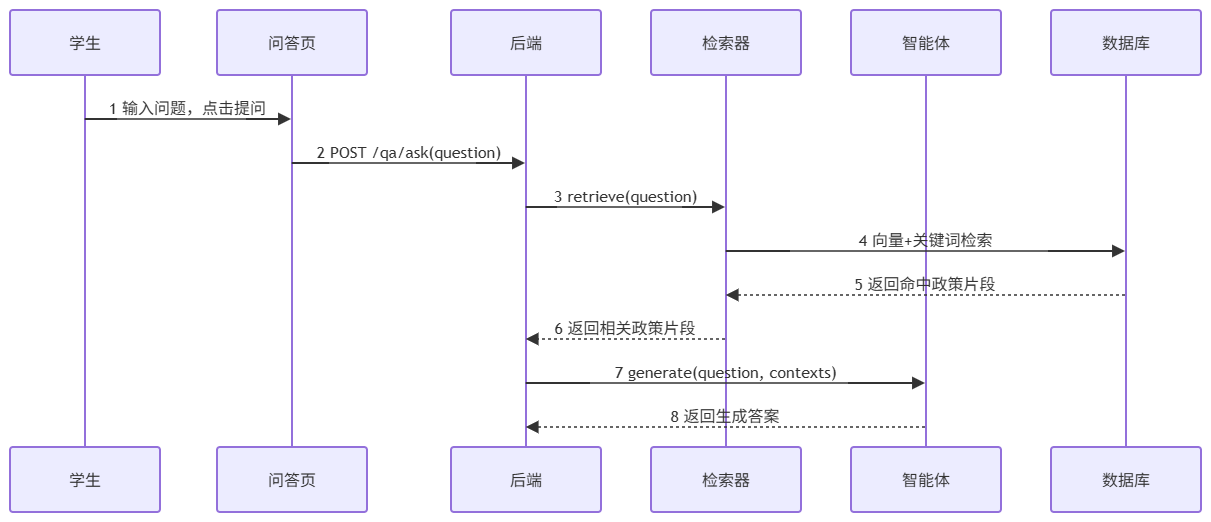

The diagram above was exported from draw.io. Its source (the exported page's mxGraphModel, read from the mxfile embedded in the PNG):
<mxGraphModel dx="1363" dy="752" grid="1" gridSize="10" guides="1" tooltips="1" connect="1" arrows="1" fold="1" page="1" pageScale="1" pageWidth="827" pageHeight="1169" math="0" shadow="0">
  <root>
    <mxCell id="0" />
    <mxCell id="1" parent="0" />
    <UserObject label="" mermaidData="{&#10;  &quot;data&quot;: &quot;sequenceDiagram\n    participant S as 学生\n    participant P as 问答页\n    participant B as 后端\n    participant R as 检索器\n    participant AI as 智能体\n    participant DB as 数据库\n\n    S-&gt;&gt;P: 1 输入问题，点击提问\n    P-&gt;&gt;B: 2 POST /qa/ask(question)\n    B-&gt;&gt;R: 3 retrieve(question)\n    R-&gt;&gt;DB: 4 向量+关键词检索\n    DB--&gt;&gt;R: 5 返回命中政策片段\n    R--&gt;&gt;B: 6 返回相关政策片段\n    B-&gt;&gt;AI: 7 generate(question, contexts)\n    AI--&gt;&gt;B: 8 返回生成答案\n&quot;,&#10;  &quot;config&quot;: null&#10;}" id="kcwJrkPOjUaxSw6ottJ7-34">
      <mxCell connectable="0" parent="1" style="group;transparentBounds=1;editIcon=1;lockedGroup=0;groupPadding=10;" vertex="1">
        <mxGeometry as="geometry" />
      </mxCell>
    </UserObject>
    <UserObject label="学生" mermaidId="n:S" mermaidBaseStyle="html=1;shape=umlLifeline;perimeter=lifelinePerimeter;whiteSpace=wrap;container=1;dropTarget=0;collapsible=0;recursiveResize=0;outlineConnect=0;portConstraint=eastwest;newEdgeStyle={&quot;edgeStyle&quot;:&quot;elbowEdgeStyle&quot;,&quot;elbow&quot;:&quot;vertical&quot;,&quot;curved&quot;:0,&quot;rounded&quot;:0};lifelineDashed=0;strokeWidth=2;rounded=1;absoluteArcSize=1;arcSize=6;lifelineColor=light-dark(#9370DB,#cccccc);size=65;lifelineMirror=1;fillColor=light-dark(#ECECFF,#1f2020);strokeColor=light-dark(#9370DB,#cccccc);fontColor=light-dark(#333333,#cccccc);fontFamily=Trebuchet MS,Verdana,Arial,sans-serif;fontSize=16;" mermaidBaseValue="学生" id="kcwJrkPOjUaxSw6ottJ7-35">
      <mxCell parent="kcwJrkPOjUaxSw6ottJ7-34" style="html=1;shape=umlLifeline;perimeter=lifelinePerimeter;whiteSpace=wrap;container=1;dropTarget=0;collapsible=0;recursiveResize=0;outlineConnect=0;portConstraint=eastwest;newEdgeStyle={&quot;edgeStyle&quot;:&quot;elbowEdgeStyle&quot;,&quot;elbow&quot;:&quot;vertical&quot;,&quot;curved&quot;:0,&quot;rounded&quot;:0};lifelineDashed=0;strokeWidth=2;rounded=1;absoluteArcSize=1;arcSize=6;lifelineColor=light-dark(#9370DB,#cccccc);size=65;lifelineMirror=1;fillColor=light-dark(#ECECFF,#1f2020);strokeColor=light-dark(#9370DB,#cccccc);fontColor=light-dark(#333333,#cccccc);fontFamily=Trebuchet MS,Verdana,Arial,sans-serif;fontSize=16;" vertex="1">
        <mxGeometry height="502" width="150" x="30" y="50" as="geometry" />
      </mxCell>
    </UserObject>
    <UserObject label="问答页" mermaidId="n:P" mermaidBaseStyle="html=1;shape=umlLifeline;perimeter=lifelinePerimeter;whiteSpace=wrap;container=1;dropTarget=0;collapsible=0;recursiveResize=0;outlineConnect=0;portConstraint=eastwest;newEdgeStyle={&quot;edgeStyle&quot;:&quot;elbowEdgeStyle&quot;,&quot;elbow&quot;:&quot;vertical&quot;,&quot;curved&quot;:0,&quot;rounded&quot;:0};lifelineDashed=0;strokeWidth=2;rounded=1;absoluteArcSize=1;arcSize=6;lifelineColor=light-dark(#9370DB,#cccccc);size=65;lifelineMirror=1;fillColor=light-dark(#ECECFF,#1f2020);strokeColor=light-dark(#9370DB,#cccccc);fontColor=light-dark(#333333,#cccccc);fontFamily=Trebuchet MS,Verdana,Arial,sans-serif;fontSize=16;" mermaidBaseValue="问答页" id="kcwJrkPOjUaxSw6ottJ7-36">
      <mxCell parent="kcwJrkPOjUaxSw6ottJ7-34" style="html=1;shape=umlLifeline;perimeter=lifelinePerimeter;whiteSpace=wrap;container=1;dropTarget=0;collapsible=0;recursiveResize=0;outlineConnect=0;portConstraint=eastwest;newEdgeStyle={&quot;edgeStyle&quot;:&quot;elbowEdgeStyle&quot;,&quot;elbow&quot;:&quot;vertical&quot;,&quot;curved&quot;:0,&quot;rounded&quot;:0};lifelineDashed=0;strokeWidth=2;rounded=1;absoluteArcSize=1;arcSize=6;lifelineColor=light-dark(#9370DB,#cccccc);size=65;lifelineMirror=1;fillColor=light-dark(#ECECFF,#1f2020);strokeColor=light-dark(#9370DB,#cccccc);fontColor=light-dark(#333333,#cccccc);fontFamily=Trebuchet MS,Verdana,Arial,sans-serif;fontSize=16;" vertex="1">
        <mxGeometry height="502" width="150" x="237" y="50" as="geometry" />
      </mxCell>
    </UserObject>
    <UserObject label="后端" mermaidId="n:B" mermaidBaseStyle="html=1;shape=umlLifeline;perimeter=lifelinePerimeter;whiteSpace=wrap;container=1;dropTarget=0;collapsible=0;recursiveResize=0;outlineConnect=0;portConstraint=eastwest;newEdgeStyle={&quot;edgeStyle&quot;:&quot;elbowEdgeStyle&quot;,&quot;elbow&quot;:&quot;vertical&quot;,&quot;curved&quot;:0,&quot;rounded&quot;:0};lifelineDashed=0;strokeWidth=2;rounded=1;absoluteArcSize=1;arcSize=6;lifelineColor=light-dark(#9370DB,#cccccc);size=65;lifelineMirror=1;fillColor=light-dark(#ECECFF,#1f2020);strokeColor=light-dark(#9370DB,#cccccc);fontColor=light-dark(#333333,#cccccc);fontFamily=Trebuchet MS,Verdana,Arial,sans-serif;fontSize=16;" mermaidBaseValue="后端" id="kcwJrkPOjUaxSw6ottJ7-37">
      <mxCell parent="kcwJrkPOjUaxSw6ottJ7-34" style="html=1;shape=umlLifeline;perimeter=lifelinePerimeter;whiteSpace=wrap;container=1;dropTarget=0;collapsible=0;recursiveResize=0;outlineConnect=0;portConstraint=eastwest;newEdgeStyle={&quot;edgeStyle&quot;:&quot;elbowEdgeStyle&quot;,&quot;elbow&quot;:&quot;vertical&quot;,&quot;curved&quot;:0,&quot;rounded&quot;:0};lifelineDashed=0;strokeWidth=2;rounded=1;absoluteArcSize=1;arcSize=6;lifelineColor=light-dark(#9370DB,#cccccc);size=65;lifelineMirror=1;fillColor=light-dark(#ECECFF,#1f2020);strokeColor=light-dark(#9370DB,#cccccc);fontColor=light-dark(#333333,#cccccc);fontFamily=Trebuchet MS,Verdana,Arial,sans-serif;fontSize=16;" vertex="1">
        <mxGeometry height="502" width="150" x="471" y="50" as="geometry" />
      </mxCell>
    </UserObject>
    <UserObject label="检索器" mermaidId="n:R" mermaidBaseStyle="html=1;shape=umlLifeline;perimeter=lifelinePerimeter;whiteSpace=wrap;container=1;dropTarget=0;collapsible=0;recursiveResize=0;outlineConnect=0;portConstraint=eastwest;newEdgeStyle={&quot;edgeStyle&quot;:&quot;elbowEdgeStyle&quot;,&quot;elbow&quot;:&quot;vertical&quot;,&quot;curved&quot;:0,&quot;rounded&quot;:0};lifelineDashed=0;strokeWidth=2;rounded=1;absoluteArcSize=1;arcSize=6;lifelineColor=light-dark(#9370DB,#cccccc);size=65;lifelineMirror=1;fillColor=light-dark(#ECECFF,#1f2020);strokeColor=light-dark(#9370DB,#cccccc);fontColor=light-dark(#333333,#cccccc);fontFamily=Trebuchet MS,Verdana,Arial,sans-serif;fontSize=16;" mermaidBaseValue="检索器" id="kcwJrkPOjUaxSw6ottJ7-38">
      <mxCell parent="kcwJrkPOjUaxSw6ottJ7-34" style="html=1;shape=umlLifeline;perimeter=lifelinePerimeter;whiteSpace=wrap;container=1;dropTarget=0;collapsible=0;recursiveResize=0;outlineConnect=0;portConstraint=eastwest;newEdgeStyle={&quot;edgeStyle&quot;:&quot;elbowEdgeStyle&quot;,&quot;elbow&quot;:&quot;vertical&quot;,&quot;curved&quot;:0,&quot;rounded&quot;:0};lifelineDashed=0;strokeWidth=2;rounded=1;absoluteArcSize=1;arcSize=6;lifelineColor=light-dark(#9370DB,#cccccc);size=65;lifelineMirror=1;fillColor=light-dark(#ECECFF,#1f2020);strokeColor=light-dark(#9370DB,#cccccc);fontColor=light-dark(#333333,#cccccc);fontFamily=Trebuchet MS,Verdana,Arial,sans-serif;fontSize=16;" vertex="1">
        <mxGeometry height="502" width="150" x="671" y="50" as="geometry" />
      </mxCell>
    </UserObject>
    <UserObject label="智能体" mermaidId="n:AI" mermaidBaseStyle="html=1;shape=umlLifeline;perimeter=lifelinePerimeter;whiteSpace=wrap;container=1;dropTarget=0;collapsible=0;recursiveResize=0;outlineConnect=0;portConstraint=eastwest;newEdgeStyle={&quot;edgeStyle&quot;:&quot;elbowEdgeStyle&quot;,&quot;elbow&quot;:&quot;vertical&quot;,&quot;curved&quot;:0,&quot;rounded&quot;:0};lifelineDashed=0;strokeWidth=2;rounded=1;absoluteArcSize=1;arcSize=6;lifelineColor=light-dark(#9370DB,#cccccc);size=65;lifelineMirror=1;fillColor=light-dark(#ECECFF,#1f2020);strokeColor=light-dark(#9370DB,#cccccc);fontColor=light-dark(#333333,#cccccc);fontFamily=Trebuchet MS,Verdana,Arial,sans-serif;fontSize=16;" mermaidBaseValue="智能体" id="kcwJrkPOjUaxSw6ottJ7-39">
      <mxCell parent="kcwJrkPOjUaxSw6ottJ7-34" style="html=1;shape=umlLifeline;perimeter=lifelinePerimeter;whiteSpace=wrap;container=1;dropTarget=0;collapsible=0;recursiveResize=0;outlineConnect=0;portConstraint=eastwest;newEdgeStyle={&quot;edgeStyle&quot;:&quot;elbowEdgeStyle&quot;,&quot;elbow&quot;:&quot;vertical&quot;,&quot;curved&quot;:0,&quot;rounded&quot;:0};lifelineDashed=0;strokeWidth=2;rounded=1;absoluteArcSize=1;arcSize=6;lifelineColor=light-dark(#9370DB,#cccccc);size=65;lifelineMirror=1;fillColor=light-dark(#ECECFF,#1f2020);strokeColor=light-dark(#9370DB,#cccccc);fontColor=light-dark(#333333,#cccccc);fontFamily=Trebuchet MS,Verdana,Arial,sans-serif;fontSize=16;" vertex="1">
        <mxGeometry height="502" width="150" x="871" y="50" as="geometry" />
      </mxCell>
    </UserObject>
    <UserObject label="数据库" mermaidId="n:DB" mermaidBaseStyle="html=1;shape=umlLifeline;perimeter=lifelinePerimeter;whiteSpace=wrap;container=1;dropTarget=0;collapsible=0;recursiveResize=0;outlineConnect=0;portConstraint=eastwest;newEdgeStyle={&quot;edgeStyle&quot;:&quot;elbowEdgeStyle&quot;,&quot;elbow&quot;:&quot;vertical&quot;,&quot;curved&quot;:0,&quot;rounded&quot;:0};lifelineDashed=0;strokeWidth=2;rounded=1;absoluteArcSize=1;arcSize=6;lifelineColor=light-dark(#9370DB,#cccccc);size=65;lifelineMirror=1;fillColor=light-dark(#ECECFF,#1f2020);strokeColor=light-dark(#9370DB,#cccccc);fontColor=light-dark(#333333,#cccccc);fontFamily=Trebuchet MS,Verdana,Arial,sans-serif;fontSize=16;" mermaidBaseValue="数据库" id="kcwJrkPOjUaxSw6ottJ7-40">
      <mxCell parent="kcwJrkPOjUaxSw6ottJ7-34" style="html=1;shape=umlLifeline;perimeter=lifelinePerimeter;whiteSpace=wrap;container=1;dropTarget=0;collapsible=0;recursiveResize=0;outlineConnect=0;portConstraint=eastwest;newEdgeStyle={&quot;edgeStyle&quot;:&quot;elbowEdgeStyle&quot;,&quot;elbow&quot;:&quot;vertical&quot;,&quot;curved&quot;:0,&quot;rounded&quot;:0};lifelineDashed=0;strokeWidth=2;rounded=1;absoluteArcSize=1;arcSize=6;lifelineColor=light-dark(#9370DB,#cccccc);size=65;lifelineMirror=1;fillColor=light-dark(#ECECFF,#1f2020);strokeColor=light-dark(#9370DB,#cccccc);fontColor=light-dark(#333333,#cccccc);fontFamily=Trebuchet MS,Verdana,Arial,sans-serif;fontSize=16;" vertex="1">
        <mxGeometry height="502" width="150" x="1071" y="50" as="geometry" />
      </mxCell>
    </UserObject>
    <UserObject label="1 输入问题，点击提问" mermaidId="e:S-&gt;P#0" mermaidBaseStyle="endArrow=block;endSize=9;verticalAlign=bottom;edgeStyle=elbowEdgeStyle;elbow=vertical;curved=0;rounded=0;fontSize=16;labelBackgroundColor=none;strokeWidth=1.5;strokeColor=light-dark(#333333,#cccccc);fontColor=light-dark(#333333,#cccccc);fontFamily=Trebuchet MS,Verdana,Arial,sans-serif;" mermaidBaseValue="1 输入问题，点击提问" id="kcwJrkPOjUaxSw6ottJ7-41">
      <mxCell edge="1" parent="kcwJrkPOjUaxSw6ottJ7-34" source="kcwJrkPOjUaxSw6ottJ7-35" style="endArrow=block;endSize=9;verticalAlign=bottom;edgeStyle=elbowEdgeStyle;elbow=vertical;curved=0;rounded=0;fontSize=16;labelBackgroundColor=none;strokeWidth=1.5;strokeColor=light-dark(#333333,#cccccc);fontColor=light-dark(#333333,#cccccc);fontFamily=Trebuchet MS,Verdana,Arial,sans-serif;" target="kcwJrkPOjUaxSw6ottJ7-36">
        <mxGeometry relative="1" as="geometry">
          <Array as="points">
            <mxPoint x="209" y="159" />
          </Array>
          <mxPoint x="105" y="159" as="sourcePoint" />
          <mxPoint x="312" y="159" as="targetPoint" />
        </mxGeometry>
      </mxCell>
    </UserObject>
    <UserObject label="2 POST /qa/ask(question)" mermaidId="e:P-&gt;B#0" mermaidBaseStyle="endArrow=block;endSize=9;verticalAlign=bottom;edgeStyle=elbowEdgeStyle;elbow=vertical;curved=0;rounded=0;fontSize=16;labelBackgroundColor=none;strokeWidth=1.5;strokeColor=light-dark(#333333,#cccccc);fontColor=light-dark(#333333,#cccccc);fontFamily=Trebuchet MS,Verdana,Arial,sans-serif;" mermaidBaseValue="2 POST /qa/ask(question)" id="kcwJrkPOjUaxSw6ottJ7-42">
      <mxCell edge="1" parent="kcwJrkPOjUaxSw6ottJ7-34" source="kcwJrkPOjUaxSw6ottJ7-36" style="endArrow=block;endSize=9;verticalAlign=bottom;edgeStyle=elbowEdgeStyle;elbow=vertical;curved=0;rounded=0;fontSize=16;labelBackgroundColor=none;strokeWidth=1.5;strokeColor=light-dark(#333333,#cccccc);fontColor=light-dark(#333333,#cccccc);fontFamily=Trebuchet MS,Verdana,Arial,sans-serif;" target="kcwJrkPOjUaxSw6ottJ7-37">
        <mxGeometry relative="1" as="geometry">
          <Array as="points">
            <mxPoint x="429" y="203" />
          </Array>
          <mxPoint x="312" y="203" as="sourcePoint" />
          <mxPoint x="546" y="203" as="targetPoint" />
        </mxGeometry>
      </mxCell>
    </UserObject>
    <UserObject label="3 retrieve(question)" mermaidId="e:B-&gt;R#0" mermaidBaseStyle="endArrow=block;endSize=9;verticalAlign=bottom;edgeStyle=elbowEdgeStyle;elbow=vertical;curved=0;rounded=0;fontSize=16;labelBackgroundColor=none;strokeWidth=1.5;strokeColor=light-dark(#333333,#cccccc);fontColor=light-dark(#333333,#cccccc);fontFamily=Trebuchet MS,Verdana,Arial,sans-serif;" mermaidBaseValue="3 retrieve(question)" id="kcwJrkPOjUaxSw6ottJ7-43">
      <mxCell edge="1" parent="kcwJrkPOjUaxSw6ottJ7-34" source="kcwJrkPOjUaxSw6ottJ7-37" style="endArrow=block;endSize=9;verticalAlign=bottom;edgeStyle=elbowEdgeStyle;elbow=vertical;curved=0;rounded=0;fontSize=16;labelBackgroundColor=none;strokeWidth=1.5;strokeColor=light-dark(#333333,#cccccc);fontColor=light-dark(#333333,#cccccc);fontFamily=Trebuchet MS,Verdana,Arial,sans-serif;" target="kcwJrkPOjUaxSw6ottJ7-38">
        <mxGeometry relative="1" as="geometry">
          <Array as="points">
            <mxPoint x="646" y="247" />
          </Array>
          <mxPoint x="546" y="247" as="sourcePoint" />
          <mxPoint x="746" y="247" as="targetPoint" />
        </mxGeometry>
      </mxCell>
    </UserObject>
    <UserObject label="4 向量+关键词检索" mermaidId="e:R-&gt;DB#0" mermaidBaseStyle="endArrow=block;endSize=9;verticalAlign=bottom;edgeStyle=elbowEdgeStyle;elbow=vertical;curved=0;rounded=0;fontSize=16;labelBackgroundColor=none;strokeWidth=1.5;strokeColor=light-dark(#333333,#cccccc);fontColor=light-dark(#333333,#cccccc);fontFamily=Trebuchet MS,Verdana,Arial,sans-serif;" mermaidBaseValue="4 向量+关键词检索" id="kcwJrkPOjUaxSw6ottJ7-44">
      <mxCell edge="1" parent="kcwJrkPOjUaxSw6ottJ7-34" source="kcwJrkPOjUaxSw6ottJ7-38" style="endArrow=block;endSize=9;verticalAlign=bottom;edgeStyle=elbowEdgeStyle;elbow=vertical;curved=0;rounded=0;fontSize=16;labelBackgroundColor=none;strokeWidth=1.5;strokeColor=light-dark(#333333,#cccccc);fontColor=light-dark(#333333,#cccccc);fontFamily=Trebuchet MS,Verdana,Arial,sans-serif;" target="kcwJrkPOjUaxSw6ottJ7-40">
        <mxGeometry relative="1" as="geometry">
          <Array as="points">
            <mxPoint x="946" y="291" />
          </Array>
          <mxPoint x="746" y="291" as="sourcePoint" />
          <mxPoint x="1146" y="291" as="targetPoint" />
        </mxGeometry>
      </mxCell>
    </UserObject>
    <UserObject label="5 返回命中政策片段" mermaidId="e:DB-&gt;R#0" mermaidBaseStyle="dashed=1;fixDash=1;dashPattern=3 3;endArrow=block;endSize=9;verticalAlign=bottom;edgeStyle=elbowEdgeStyle;elbow=vertical;curved=0;rounded=0;fontSize=16;labelBackgroundColor=none;strokeWidth=1.5;strokeColor=light-dark(#333333,#cccccc);fontColor=light-dark(#333333,#cccccc);fontFamily=Trebuchet MS,Verdana,Arial,sans-serif;" mermaidBaseValue="5 返回命中政策片段" id="kcwJrkPOjUaxSw6ottJ7-45">
      <mxCell edge="1" parent="kcwJrkPOjUaxSw6ottJ7-34" source="kcwJrkPOjUaxSw6ottJ7-40" style="dashed=1;fixDash=1;dashPattern=3 3;endArrow=block;endSize=9;verticalAlign=bottom;edgeStyle=elbowEdgeStyle;elbow=vertical;curved=0;rounded=0;fontSize=16;labelBackgroundColor=none;strokeWidth=1.5;strokeColor=light-dark(#333333,#cccccc);fontColor=light-dark(#333333,#cccccc);fontFamily=Trebuchet MS,Verdana,Arial,sans-serif;" target="kcwJrkPOjUaxSw6ottJ7-38">
        <mxGeometry relative="1" as="geometry">
          <Array as="points">
            <mxPoint x="946" y="335" />
          </Array>
          <mxPoint x="1146" y="335" as="sourcePoint" />
          <mxPoint x="746" y="335" as="targetPoint" />
        </mxGeometry>
      </mxCell>
    </UserObject>
    <UserObject label="6 返回相关政策片段" mermaidId="e:R-&gt;B#0" mermaidBaseStyle="dashed=1;fixDash=1;dashPattern=3 3;endArrow=block;endSize=9;verticalAlign=bottom;edgeStyle=elbowEdgeStyle;elbow=vertical;curved=0;rounded=0;fontSize=16;labelBackgroundColor=none;strokeWidth=1.5;strokeColor=light-dark(#333333,#cccccc);fontColor=light-dark(#333333,#cccccc);fontFamily=Trebuchet MS,Verdana,Arial,sans-serif;" mermaidBaseValue="6 返回相关政策片段" id="kcwJrkPOjUaxSw6ottJ7-46">
      <mxCell edge="1" parent="kcwJrkPOjUaxSw6ottJ7-34" source="kcwJrkPOjUaxSw6ottJ7-38" style="dashed=1;fixDash=1;dashPattern=3 3;endArrow=block;endSize=9;verticalAlign=bottom;edgeStyle=elbowEdgeStyle;elbow=vertical;curved=0;rounded=0;fontSize=16;labelBackgroundColor=none;strokeWidth=1.5;strokeColor=light-dark(#333333,#cccccc);fontColor=light-dark(#333333,#cccccc);fontFamily=Trebuchet MS,Verdana,Arial,sans-serif;" target="kcwJrkPOjUaxSw6ottJ7-37">
        <mxGeometry relative="1" as="geometry">
          <Array as="points">
            <mxPoint x="646" y="379" />
          </Array>
          <mxPoint x="746" y="379" as="sourcePoint" />
          <mxPoint x="546" y="379" as="targetPoint" />
        </mxGeometry>
      </mxCell>
    </UserObject>
    <UserObject label="7 generate(question, contexts)" mermaidId="e:B-&gt;AI#0" mermaidBaseStyle="endArrow=block;endSize=9;verticalAlign=bottom;edgeStyle=elbowEdgeStyle;elbow=vertical;curved=0;rounded=0;fontSize=16;labelBackgroundColor=none;strokeWidth=1.5;strokeColor=light-dark(#333333,#cccccc);fontColor=light-dark(#333333,#cccccc);fontFamily=Trebuchet MS,Verdana,Arial,sans-serif;" mermaidBaseValue="7 generate(question, contexts)" id="kcwJrkPOjUaxSw6ottJ7-47">
      <mxCell edge="1" parent="kcwJrkPOjUaxSw6ottJ7-34" source="kcwJrkPOjUaxSw6ottJ7-37" style="endArrow=block;endSize=9;verticalAlign=bottom;edgeStyle=elbowEdgeStyle;elbow=vertical;curved=0;rounded=0;fontSize=16;labelBackgroundColor=none;strokeWidth=1.5;strokeColor=light-dark(#333333,#cccccc);fontColor=light-dark(#333333,#cccccc);fontFamily=Trebuchet MS,Verdana,Arial,sans-serif;" target="kcwJrkPOjUaxSw6ottJ7-39">
        <mxGeometry relative="1" as="geometry">
          <Array as="points">
            <mxPoint x="746" y="423" />
          </Array>
          <mxPoint x="546" y="423" as="sourcePoint" />
          <mxPoint x="946" y="423" as="targetPoint" />
        </mxGeometry>
      </mxCell>
    </UserObject>
    <UserObject label="8 返回生成答案" mermaidId="e:AI-&gt;B#0" mermaidBaseStyle="dashed=1;fixDash=1;dashPattern=3 3;endArrow=block;endSize=9;verticalAlign=bottom;edgeStyle=elbowEdgeStyle;elbow=vertical;curved=0;rounded=0;fontSize=16;labelBackgroundColor=none;strokeWidth=1.5;strokeColor=light-dark(#333333,#cccccc);fontColor=light-dark(#333333,#cccccc);fontFamily=Trebuchet MS,Verdana,Arial,sans-serif;" mermaidBaseValue="8 返回生成答案" id="kcwJrkPOjUaxSw6ottJ7-48">
      <mxCell edge="1" parent="kcwJrkPOjUaxSw6ottJ7-34" source="kcwJrkPOjUaxSw6ottJ7-39" style="dashed=1;fixDash=1;dashPattern=3 3;endArrow=block;endSize=9;verticalAlign=bottom;edgeStyle=elbowEdgeStyle;elbow=vertical;curved=0;rounded=0;fontSize=16;labelBackgroundColor=none;strokeWidth=1.5;strokeColor=light-dark(#333333,#cccccc);fontColor=light-dark(#333333,#cccccc);fontFamily=Trebuchet MS,Verdana,Arial,sans-serif;" target="kcwJrkPOjUaxSw6ottJ7-37">
        <mxGeometry relative="1" as="geometry">
          <Array as="points">
            <mxPoint x="746" y="467" />
          </Array>
          <mxPoint x="946" y="467" as="sourcePoint" />
          <mxPoint x="546" y="467" as="targetPoint" />
        </mxGeometry>
      </mxCell>
    </UserObject>
  </root>
</mxGraphModel>